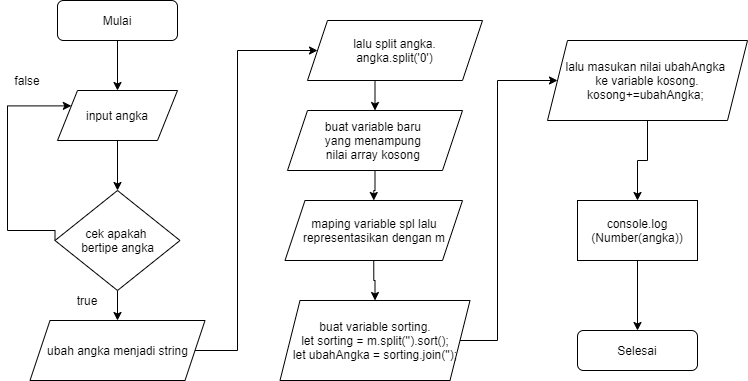

The diagram above was exported from draw.io. Its source (the exported page's mxGraphModel, read from the mxfile embedded in the PNG):
<mxGraphModel dx="868" dy="482" grid="1" gridSize="10" guides="1" tooltips="1" connect="1" arrows="1" fold="1" page="1" pageScale="1" pageWidth="1100" pageHeight="850" background="#ffffff" math="0" shadow="0">
  <root>
    <mxCell id="0" />
    <mxCell id="1" parent="0" />
    <mxCell id="pPe2BlkEcm1m2oZugZKP-11" style="edgeStyle=orthogonalEdgeStyle;rounded=0;orthogonalLoop=1;jettySize=auto;html=1;exitX=0.5;exitY=1;exitDx=0;exitDy=0;entryX=0.5;entryY=0;entryDx=0;entryDy=0;" parent="1" source="pPe2BlkEcm1m2oZugZKP-1" target="pPe2BlkEcm1m2oZugZKP-3" edge="1">
      <mxGeometry relative="1" as="geometry" />
    </mxCell>
    <mxCell id="pPe2BlkEcm1m2oZugZKP-1" value="Mulai" style="rounded=1;whiteSpace=wrap;html=1;" parent="1" vertex="1">
      <mxGeometry x="80" y="20" width="120" height="40" as="geometry" />
    </mxCell>
    <mxCell id="pPe2BlkEcm1m2oZugZKP-2" value="Selesai" style="rounded=1;whiteSpace=wrap;html=1;" parent="1" vertex="1">
      <mxGeometry x="600" y="350" width="120" height="40" as="geometry" />
    </mxCell>
    <mxCell id="pPe2BlkEcm1m2oZugZKP-12" style="edgeStyle=orthogonalEdgeStyle;rounded=0;orthogonalLoop=1;jettySize=auto;html=1;exitX=0.5;exitY=1;exitDx=0;exitDy=0;entryX=0.5;entryY=0;entryDx=0;entryDy=0;" parent="1" source="pPe2BlkEcm1m2oZugZKP-3" target="pPe2BlkEcm1m2oZugZKP-4" edge="1">
      <mxGeometry relative="1" as="geometry" />
    </mxCell>
    <mxCell id="pPe2BlkEcm1m2oZugZKP-3" value="input angka" style="shape=parallelogram;perimeter=parallelogramPerimeter;whiteSpace=wrap;html=1;fixedSize=1;" parent="1" vertex="1">
      <mxGeometry x="80" y="110" width="120" height="50" as="geometry" />
    </mxCell>
    <mxCell id="pPe2BlkEcm1m2oZugZKP-13" style="edgeStyle=orthogonalEdgeStyle;rounded=0;orthogonalLoop=1;jettySize=auto;html=1;exitX=0.5;exitY=1;exitDx=0;exitDy=0;" parent="1" source="pPe2BlkEcm1m2oZugZKP-4" target="pPe2BlkEcm1m2oZugZKP-5" edge="1">
      <mxGeometry relative="1" as="geometry" />
    </mxCell>
    <mxCell id="pPe2BlkEcm1m2oZugZKP-14" style="edgeStyle=orthogonalEdgeStyle;rounded=0;orthogonalLoop=1;jettySize=auto;html=1;exitX=0;exitY=0.5;exitDx=0;exitDy=0;entryX=0;entryY=0.25;entryDx=0;entryDy=0;" parent="1" source="pPe2BlkEcm1m2oZugZKP-4" target="pPe2BlkEcm1m2oZugZKP-3" edge="1">
      <mxGeometry relative="1" as="geometry">
        <Array as="points">
          <mxPoint x="78" y="250" />
          <mxPoint x="30" y="250" />
          <mxPoint x="30" y="125" />
        </Array>
      </mxGeometry>
    </mxCell>
    <mxCell id="pPe2BlkEcm1m2oZugZKP-4" value="cek apakah &lt;br&gt;bertipe angka" style="rhombus;whiteSpace=wrap;html=1;" parent="1" vertex="1">
      <mxGeometry x="77.5" y="210" width="125" height="100" as="geometry" />
    </mxCell>
    <mxCell id="uAechX_Bg3e8PYdWJCcz-1" style="edgeStyle=orthogonalEdgeStyle;rounded=0;orthogonalLoop=1;jettySize=auto;html=1;exitX=1;exitY=0.5;exitDx=0;exitDy=0;entryX=0;entryY=0.5;entryDx=0;entryDy=0;" parent="1" source="pPe2BlkEcm1m2oZugZKP-5" target="pPe2BlkEcm1m2oZugZKP-6" edge="1">
      <mxGeometry relative="1" as="geometry">
        <Array as="points">
          <mxPoint x="260" y="370" />
          <mxPoint x="260" y="70" />
        </Array>
      </mxGeometry>
    </mxCell>
    <mxCell id="pPe2BlkEcm1m2oZugZKP-5" value="ubah angka menjadi string" style="shape=parallelogram;perimeter=parallelogramPerimeter;whiteSpace=wrap;html=1;fixedSize=1;" parent="1" vertex="1">
      <mxGeometry x="52.5" y="340" width="175" height="60" as="geometry" />
    </mxCell>
    <mxCell id="pPe2BlkEcm1m2oZugZKP-16" style="edgeStyle=orthogonalEdgeStyle;rounded=0;orthogonalLoop=1;jettySize=auto;html=1;exitX=0.5;exitY=1;exitDx=0;exitDy=0;entryX=0.5;entryY=0;entryDx=0;entryDy=0;" parent="1" source="pPe2BlkEcm1m2oZugZKP-6" target="pPe2BlkEcm1m2oZugZKP-7" edge="1">
      <mxGeometry relative="1" as="geometry" />
    </mxCell>
    <mxCell id="pPe2BlkEcm1m2oZugZKP-6" value="lalu split angka.&lt;br&gt;angka.split('0')" style="shape=parallelogram;perimeter=parallelogramPerimeter;whiteSpace=wrap;html=1;fixedSize=1;" parent="1" vertex="1">
      <mxGeometry x="330" y="40" width="175" height="60" as="geometry" />
    </mxCell>
    <mxCell id="pPe2BlkEcm1m2oZugZKP-17" style="edgeStyle=orthogonalEdgeStyle;rounded=0;orthogonalLoop=1;jettySize=auto;html=1;exitX=0.5;exitY=1;exitDx=0;exitDy=0;" parent="1" source="pPe2BlkEcm1m2oZugZKP-7" target="pPe2BlkEcm1m2oZugZKP-8" edge="1">
      <mxGeometry relative="1" as="geometry" />
    </mxCell>
    <mxCell id="pPe2BlkEcm1m2oZugZKP-7" value="buat variable baru &lt;br&gt;yang menampung &lt;br&gt;nilai&amp;nbsp;array kosong&amp;nbsp;" style="shape=parallelogram;perimeter=parallelogramPerimeter;whiteSpace=wrap;html=1;fixedSize=1;" parent="1" vertex="1">
      <mxGeometry x="310" y="130" width="175" height="60" as="geometry" />
    </mxCell>
    <mxCell id="uAechX_Bg3e8PYdWJCcz-4" style="edgeStyle=orthogonalEdgeStyle;rounded=0;orthogonalLoop=1;jettySize=auto;html=1;exitX=0.5;exitY=1;exitDx=0;exitDy=0;entryX=0.5;entryY=0;entryDx=0;entryDy=0;" parent="1" source="pPe2BlkEcm1m2oZugZKP-8" target="pPe2BlkEcm1m2oZugZKP-9" edge="1">
      <mxGeometry relative="1" as="geometry" />
    </mxCell>
    <mxCell id="pPe2BlkEcm1m2oZugZKP-8" value="maping variable spl lalu&lt;br&gt;representasikan dengan m" style="shape=parallelogram;perimeter=parallelogramPerimeter;whiteSpace=wrap;html=1;fixedSize=1;" parent="1" vertex="1">
      <mxGeometry x="307.5" y="220" width="177.5" height="60" as="geometry" />
    </mxCell>
    <mxCell id="uAechX_Bg3e8PYdWJCcz-5" style="edgeStyle=orthogonalEdgeStyle;rounded=0;orthogonalLoop=1;jettySize=auto;html=1;exitX=1;exitY=0.5;exitDx=0;exitDy=0;entryX=0;entryY=0.5;entryDx=0;entryDy=0;" parent="1" source="pPe2BlkEcm1m2oZugZKP-9" target="pPe2BlkEcm1m2oZugZKP-10" edge="1">
      <mxGeometry relative="1" as="geometry">
        <Array as="points">
          <mxPoint x="520" y="360" />
          <mxPoint x="520" y="100" />
        </Array>
      </mxGeometry>
    </mxCell>
    <mxCell id="pPe2BlkEcm1m2oZugZKP-9" value="buat variable sorting.&lt;br&gt;let sorting = m.split('').sort();&lt;br&gt;let ubahAngka =&amp;nbsp;sorting.join('');" style="shape=parallelogram;perimeter=parallelogramPerimeter;whiteSpace=wrap;html=1;fixedSize=1;" parent="1" vertex="1">
      <mxGeometry x="302.5" y="320" width="190" height="80" as="geometry" />
    </mxCell>
    <mxCell id="uAechX_Bg3e8PYdWJCcz-6" style="edgeStyle=orthogonalEdgeStyle;rounded=0;orthogonalLoop=1;jettySize=auto;html=1;exitX=0.5;exitY=1;exitDx=0;exitDy=0;entryX=0.5;entryY=0;entryDx=0;entryDy=0;" parent="1" source="pPe2BlkEcm1m2oZugZKP-10" target="uAechX_Bg3e8PYdWJCcz-3" edge="1">
      <mxGeometry relative="1" as="geometry" />
    </mxCell>
    <mxCell id="pPe2BlkEcm1m2oZugZKP-10" value="lalu masukan nilai ubahAngka&amp;nbsp;&lt;br&gt;ke variable kosong.&lt;br&gt;kosong+=ubahAngka;&amp;nbsp;" style="shape=parallelogram;perimeter=parallelogramPerimeter;whiteSpace=wrap;html=1;fixedSize=1;" parent="1" vertex="1">
      <mxGeometry x="570" y="60" width="200" height="80" as="geometry" />
    </mxCell>
    <mxCell id="pPe2BlkEcm1m2oZugZKP-22" value="false" style="text;html=1;strokeColor=none;fillColor=none;align=center;verticalAlign=middle;whiteSpace=wrap;rounded=0;" parent="1" vertex="1">
      <mxGeometry x="30" y="90" width="40" height="20" as="geometry" />
    </mxCell>
    <mxCell id="pPe2BlkEcm1m2oZugZKP-23" value="true" style="text;html=1;strokeColor=none;fillColor=none;align=center;verticalAlign=middle;whiteSpace=wrap;rounded=0;" parent="1" vertex="1">
      <mxGeometry x="90" y="310" width="40" height="20" as="geometry" />
    </mxCell>
    <mxCell id="uAechX_Bg3e8PYdWJCcz-7" style="edgeStyle=orthogonalEdgeStyle;rounded=0;orthogonalLoop=1;jettySize=auto;html=1;exitX=0.5;exitY=1;exitDx=0;exitDy=0;entryX=0.5;entryY=0;entryDx=0;entryDy=0;" parent="1" source="uAechX_Bg3e8PYdWJCcz-3" target="pPe2BlkEcm1m2oZugZKP-2" edge="1">
      <mxGeometry relative="1" as="geometry" />
    </mxCell>
    <mxCell id="uAechX_Bg3e8PYdWJCcz-3" value="console.log&lt;br&gt;(Number(angka))" style="rounded=0;whiteSpace=wrap;html=1;" parent="1" vertex="1">
      <mxGeometry x="600" y="220" width="120" height="60" as="geometry" />
    </mxCell>
  </root>
</mxGraphModel>